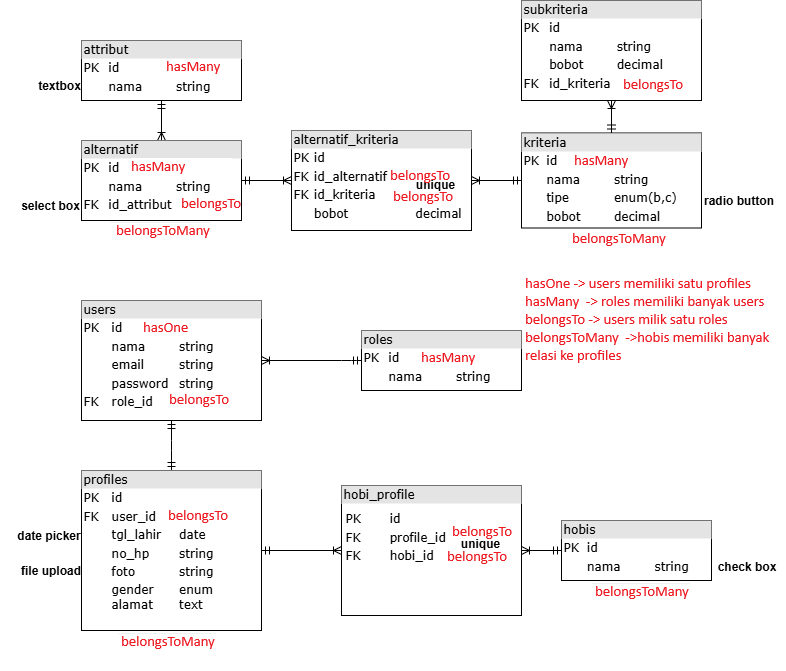

The diagram above was exported from draw.io. Its source (the exported page's mxGraphModel, read from the mxfile embedded in the PNG):
<mxGraphModel dx="1024" dy="586" grid="1" gridSize="10" guides="1" tooltips="1" connect="1" arrows="1" fold="1" page="1" pageScale="1" pageWidth="1100" pageHeight="850" background="none" math="0" shadow="0">
  <root>
    <mxCell id="0" />
    <mxCell id="1" parent="0" />
    <mxCell id="2ed32ef02a7f4228-16" style="edgeStyle=orthogonalEdgeStyle;html=1;labelBackgroundColor=none;startArrow=ERmandOne;endArrow=ERoneToMany;fontFamily=Verdana;fontSize=12;align=left;" parent="1" source="2ed32ef02a7f4228-3" target="2ed32ef02a7f4228-4" edge="1">
      <mxGeometry relative="1" as="geometry" />
    </mxCell>
    <mxCell id="2ed32ef02a7f4228-15" style="edgeStyle=orthogonalEdgeStyle;html=1;entryX=0;entryY=0.5;labelBackgroundColor=none;startArrow=ERmandOne;endArrow=ERoneToMany;fontFamily=Verdana;fontSize=12;align=left;entryDx=0;entryDy=0;" parent="1" source="2ed32ef02a7f4228-5" target="2ed32ef02a7f4228-4" edge="1">
      <mxGeometry relative="1" as="geometry" />
    </mxCell>
    <mxCell id="2ed32ef02a7f4228-12" value="&lt;div style=&quot;box-sizing: border-box; width: 100%; background: rgb(228, 228, 228); padding: 2px;&quot;&gt;subkriteria&lt;/div&gt;&lt;table style=&quot;width: 100% ; font-size: 1em&quot; cellpadding=&quot;2&quot; cellspacing=&quot;0&quot;&gt;&lt;tbody&gt;&lt;tr&gt;&lt;td&gt;PK&lt;/td&gt;&lt;td&gt;id&lt;/td&gt;&lt;/tr&gt;&lt;tr&gt;&lt;td&gt;&lt;br&gt;&lt;/td&gt;&lt;td&gt;nama&lt;span style=&quot;white-space: pre;&quot;&gt;&#09;&lt;/span&gt;string&lt;/td&gt;&lt;/tr&gt;&lt;tr&gt;&lt;td&gt;&lt;br&gt;&lt;/td&gt;&lt;td&gt;bobot&lt;span style=&quot;white-space: pre;&quot;&gt;&#09;&lt;/span&gt;decimal&lt;/td&gt;&lt;/tr&gt;&lt;tr&gt;&lt;td&gt;FK&lt;/td&gt;&lt;td&gt;id_kriteria&lt;/td&gt;&lt;/tr&gt;&lt;tr&gt;&lt;td&gt;&lt;/td&gt;&lt;td&gt;&lt;br&gt;&lt;/td&gt;&lt;/tr&gt;&lt;/tbody&gt;&lt;/table&gt;" style="verticalAlign=top;align=left;overflow=fill;html=1;rounded=0;shadow=0;comic=0;labelBackgroundColor=none;strokeWidth=1;fontFamily=Verdana;fontSize=12" parent="1" vertex="1">
      <mxGeometry x="560" y="60" width="180" height="100" as="geometry" />
    </mxCell>
    <mxCell id="2ed32ef02a7f4228-13" value="" style="edgeStyle=orthogonalEdgeStyle;html=1;endArrow=ERoneToMany;startArrow=ERmandOne;labelBackgroundColor=none;fontFamily=Verdana;fontSize=12;align=left;exitX=0.5;exitY=1;entryX=0.5;entryY=0;" parent="1" source="2ed32ef02a7f4228-1" target="2ed32ef02a7f4228-5" edge="1">
      <mxGeometry width="100" height="100" relative="1" as="geometry">
        <mxPoint x="350" y="370" as="sourcePoint" />
        <mxPoint x="450" y="270" as="targetPoint" />
      </mxGeometry>
    </mxCell>
    <mxCell id="yfbC-MfceTB44u9B7XEi-10" value="" style="group" vertex="1" connectable="0" parent="1">
      <mxGeometry x="330" y="190" width="180" height="100" as="geometry" />
    </mxCell>
    <mxCell id="2ed32ef02a7f4228-4" value="&lt;div style=&quot;box-sizing: border-box; width: 100%; background: rgb(228, 228, 228); padding: 2px;&quot;&gt;alternatif_kriteria&lt;/div&gt;&lt;table style=&quot;width: 100% ; font-size: 1em&quot; cellpadding=&quot;2&quot; cellspacing=&quot;0&quot;&gt;&lt;tbody&gt;&lt;tr&gt;&lt;td&gt;PK&lt;/td&gt;&lt;td&gt;id&lt;/td&gt;&lt;/tr&gt;&lt;tr&gt;&lt;td&gt;FK&lt;/td&gt;&lt;td&gt;id_alternatif&lt;span style=&quot;white-space: pre;&quot;&gt;&#09;&lt;/span&gt;&lt;/td&gt;&lt;/tr&gt;&lt;tr&gt;&lt;td&gt;FK&lt;/td&gt;&lt;td&gt;id_kriteria&lt;/td&gt;&lt;/tr&gt;&lt;tr&gt;&lt;td&gt;&lt;br&gt;&lt;/td&gt;&lt;td&gt;bobot&lt;span style=&quot;white-space: pre;&quot;&gt;&#09;&lt;span style=&quot;white-space: pre;&quot;&gt;&#09;&lt;/span&gt;&lt;/span&gt;decimal&lt;br&gt;&lt;/td&gt;&lt;/tr&gt;&lt;/tbody&gt;&lt;/table&gt;" style="verticalAlign=top;align=left;overflow=fill;html=1;rounded=0;shadow=0;comic=0;labelBackgroundColor=none;strokeWidth=1;fontFamily=Verdana;fontSize=12" parent="yfbC-MfceTB44u9B7XEi-10" vertex="1">
      <mxGeometry width="180" height="100" as="geometry" />
    </mxCell>
    <mxCell id="yfbC-MfceTB44u9B7XEi-7" value="unique" style="text;html=1;align=center;verticalAlign=middle;whiteSpace=wrap;rounded=0;fontStyle=1" vertex="1" parent="yfbC-MfceTB44u9B7XEi-10">
      <mxGeometry x="114" y="34" width="60" height="40" as="geometry" />
    </mxCell>
    <mxCell id="yfbC-MfceTB44u9B7XEi-12" value="" style="group" vertex="1" connectable="0" parent="1">
      <mxGeometry x="50" y="200" width="230" height="80" as="geometry" />
    </mxCell>
    <mxCell id="2ed32ef02a7f4228-5" value="&lt;div style=&quot;box-sizing: border-box; width: 100%; background: rgb(228, 228, 228); padding: 2px;&quot;&gt;alternatif&lt;/div&gt;&lt;table style=&quot;width:100%;font-size:1em;&quot; cellpadding=&quot;2&quot; cellspacing=&quot;0&quot;&gt;&lt;tbody&gt;&lt;tr&gt;&lt;td&gt;PK&lt;/td&gt;&lt;td&gt;id&lt;/td&gt;&lt;/tr&gt;&lt;tr&gt;&lt;td&gt;&lt;br&gt;&lt;/td&gt;&lt;td&gt;nama&lt;span style=&quot;white-space: pre;&quot;&gt;&#09;&lt;/span&gt;string&lt;/td&gt;&lt;/tr&gt;&lt;tr&gt;&lt;td&gt;FK&lt;/td&gt;&lt;td&gt;id_attribut&lt;/td&gt;&lt;/tr&gt;&lt;/tbody&gt;&lt;/table&gt;" style="verticalAlign=top;align=left;overflow=fill;html=1;rounded=0;shadow=0;comic=0;labelBackgroundColor=none;strokeWidth=1;fontFamily=Verdana;fontSize=12" parent="yfbC-MfceTB44u9B7XEi-12" vertex="1">
      <mxGeometry x="70" width="160" height="80" as="geometry" />
    </mxCell>
    <mxCell id="yfbC-MfceTB44u9B7XEi-8" value="select box" style="text;html=1;align=center;verticalAlign=middle;whiteSpace=wrap;rounded=0;fontStyle=1" vertex="1" parent="yfbC-MfceTB44u9B7XEi-12">
      <mxGeometry x="4" y="50" width="70" height="30" as="geometry" />
    </mxCell>
    <mxCell id="yfbC-MfceTB44u9B7XEi-13" value="" style="group" vertex="1" connectable="0" parent="1">
      <mxGeometry x="60" y="100" width="220" height="60" as="geometry" />
    </mxCell>
    <mxCell id="2ed32ef02a7f4228-1" value="&lt;div style=&quot;box-sizing: border-box; width: 100%; background: rgb(228, 228, 228); padding: 2px;&quot;&gt;attribut&lt;/div&gt;&lt;table style=&quot;width:100%;font-size:1em;&quot; cellpadding=&quot;2&quot; cellspacing=&quot;0&quot;&gt;&lt;tbody&gt;&lt;tr&gt;&lt;td&gt;PK&lt;/td&gt;&lt;td&gt;id&lt;/td&gt;&lt;/tr&gt;&lt;tr&gt;&lt;td&gt;&lt;br&gt;&lt;/td&gt;&lt;td&gt;nama&lt;span style=&quot;white-space: pre;&quot;&gt;&#09;&lt;/span&gt;string&lt;/td&gt;&lt;/tr&gt;&lt;/tbody&gt;&lt;/table&gt;" style="verticalAlign=top;align=left;overflow=fill;html=1;rounded=0;shadow=0;comic=0;labelBackgroundColor=none;strokeWidth=1;fontFamily=Verdana;fontSize=12" parent="yfbC-MfceTB44u9B7XEi-13" vertex="1">
      <mxGeometry x="60" width="160" height="60" as="geometry" />
    </mxCell>
    <mxCell id="yfbC-MfceTB44u9B7XEi-1" value="textbox" style="text;html=1;align=center;verticalAlign=middle;whiteSpace=wrap;rounded=0;fontStyle=1" vertex="1" parent="yfbC-MfceTB44u9B7XEi-13">
      <mxGeometry x="8" y="30" width="60" height="30" as="geometry" />
    </mxCell>
    <mxCell id="yfbC-MfceTB44u9B7XEi-15" style="edgeStyle=orthogonalEdgeStyle;html=1;entryX=0.5;entryY=1;labelBackgroundColor=none;startArrow=ERmandOne;endArrow=ERoneToMany;fontFamily=Verdana;fontSize=12;align=left;entryDx=0;entryDy=0;exitX=0.5;exitY=0;exitDx=0;exitDy=0;" edge="1" parent="1" source="2ed32ef02a7f4228-3" target="2ed32ef02a7f4228-12">
      <mxGeometry relative="1" as="geometry">
        <mxPoint x="310" y="400" as="sourcePoint" />
        <mxPoint x="360" y="290" as="targetPoint" />
      </mxGeometry>
    </mxCell>
    <mxCell id="yfbC-MfceTB44u9B7XEi-16" value="&lt;div style=&quot;box-sizing: border-box; width: 100%; background: rgb(228, 228, 228); padding: 2px;&quot;&gt;users&lt;/div&gt;&lt;table style=&quot;width: 100% ; font-size: 1em&quot; cellpadding=&quot;2&quot; cellspacing=&quot;0&quot;&gt;&lt;tbody&gt;&lt;tr&gt;&lt;td&gt;PK&lt;/td&gt;&lt;td&gt;id&lt;/td&gt;&lt;/tr&gt;&lt;tr&gt;&lt;td&gt;&lt;br&gt;&lt;/td&gt;&lt;td&gt;nama&lt;span style=&quot;white-space: pre;&quot;&gt;&#09;&lt;/span&gt;string&lt;/td&gt;&lt;/tr&gt;&lt;tr&gt;&lt;td&gt;&lt;br&gt;&lt;/td&gt;&lt;td&gt;email&lt;span style=&quot;white-space: pre;&quot;&gt;&#09;&lt;/span&gt;string&lt;/td&gt;&lt;/tr&gt;&lt;tr&gt;&lt;td&gt;&lt;br&gt;&lt;/td&gt;&lt;td&gt;password&lt;span style=&quot;white-space: pre;&quot;&gt;&#09;&lt;/span&gt;string&lt;br&gt;&lt;/td&gt;&lt;/tr&gt;&lt;tr&gt;&lt;td&gt;FK&lt;/td&gt;&lt;td&gt;role_id&lt;/td&gt;&lt;/tr&gt;&lt;/tbody&gt;&lt;/table&gt;" style="verticalAlign=top;align=left;overflow=fill;html=1;rounded=0;shadow=0;comic=0;labelBackgroundColor=none;strokeWidth=1;fontFamily=Verdana;fontSize=12" vertex="1" parent="1">
      <mxGeometry x="120" y="360" width="180" height="120" as="geometry" />
    </mxCell>
    <mxCell id="yfbC-MfceTB44u9B7XEi-19" value="&lt;div style=&quot;box-sizing: border-box; width: 100%; background: rgb(228, 228, 228); padding: 2px;&quot;&gt;roles&lt;/div&gt;&lt;table style=&quot;width: 100% ; font-size: 1em&quot; cellpadding=&quot;2&quot; cellspacing=&quot;0&quot;&gt;&lt;tbody&gt;&lt;tr&gt;&lt;td&gt;PK&lt;/td&gt;&lt;td&gt;id&lt;/td&gt;&lt;/tr&gt;&lt;tr&gt;&lt;td&gt;&lt;br&gt;&lt;/td&gt;&lt;td&gt;nama&lt;span style=&quot;white-space: pre;&quot;&gt;&#09;&lt;/span&gt;string&lt;/td&gt;&lt;/tr&gt;&lt;tr&gt;&lt;td&gt;&lt;/td&gt;&lt;td&gt;&lt;br&gt;&lt;/td&gt;&lt;/tr&gt;&lt;/tbody&gt;&lt;/table&gt;" style="verticalAlign=top;align=left;overflow=fill;html=1;rounded=0;shadow=0;comic=0;labelBackgroundColor=none;strokeWidth=1;fontFamily=Verdana;fontSize=12" vertex="1" parent="1">
      <mxGeometry x="400" y="390" width="160" height="60" as="geometry" />
    </mxCell>
    <mxCell id="yfbC-MfceTB44u9B7XEi-21" style="edgeStyle=orthogonalEdgeStyle;html=1;entryX=1;entryY=0.5;labelBackgroundColor=none;startArrow=ERmandOne;endArrow=ERoneToMany;fontFamily=Verdana;fontSize=12;align=left;entryDx=0;entryDy=0;exitX=0;exitY=0.5;exitDx=0;exitDy=0;" edge="1" parent="1" source="yfbC-MfceTB44u9B7XEi-19" target="yfbC-MfceTB44u9B7XEi-16">
      <mxGeometry relative="1" as="geometry">
        <mxPoint x="320" y="470" as="sourcePoint" />
        <mxPoint x="370" y="470" as="targetPoint" />
        <Array as="points">
          <mxPoint x="390" y="420" />
        </Array>
      </mxGeometry>
    </mxCell>
    <mxCell id="yfbC-MfceTB44u9B7XEi-24" style="edgeStyle=orthogonalEdgeStyle;html=1;entryX=0.5;entryY=0;labelBackgroundColor=none;startArrow=ERmandOne;endArrow=ERmandOne;fontFamily=Verdana;fontSize=12;align=left;entryDx=0;entryDy=0;exitX=0.5;exitY=1;exitDx=0;exitDy=0;endFill=0;" edge="1" parent="1" source="yfbC-MfceTB44u9B7XEi-16" target="yfbC-MfceTB44u9B7XEi-20">
      <mxGeometry relative="1" as="geometry">
        <mxPoint x="470" y="410" as="sourcePoint" />
        <mxPoint x="370" y="410" as="targetPoint" />
        <Array as="points">
          <mxPoint x="210" y="510" />
          <mxPoint x="210" y="510" />
        </Array>
      </mxGeometry>
    </mxCell>
    <mxCell id="yfbC-MfceTB44u9B7XEi-25" value="&lt;div style=&quot;box-sizing: border-box; width: 100%; background: rgb(228, 228, 228); padding: 2px;&quot;&gt;hobis&lt;/div&gt;&lt;table style=&quot;width: 100% ; font-size: 1em&quot; cellpadding=&quot;2&quot; cellspacing=&quot;0&quot;&gt;&lt;tbody&gt;&lt;tr&gt;&lt;td&gt;PK&lt;/td&gt;&lt;td&gt;id&lt;/td&gt;&lt;/tr&gt;&lt;tr&gt;&lt;td&gt;&lt;br&gt;&lt;/td&gt;&lt;td&gt;nama&lt;span style=&quot;white-space: pre;&quot;&gt;&#09;&lt;/span&gt;string&lt;/td&gt;&lt;/tr&gt;&lt;tr&gt;&lt;td&gt;&lt;/td&gt;&lt;td&gt;&lt;br&gt;&lt;/td&gt;&lt;/tr&gt;&lt;/tbody&gt;&lt;/table&gt;" style="verticalAlign=top;align=left;overflow=fill;html=1;rounded=0;shadow=0;comic=0;labelBackgroundColor=none;strokeWidth=1;fontFamily=Verdana;fontSize=12" vertex="1" parent="1">
      <mxGeometry x="600" y="580" width="150" height="60" as="geometry" />
    </mxCell>
    <mxCell id="yfbC-MfceTB44u9B7XEi-27" value="" style="group" vertex="1" connectable="0" parent="1">
      <mxGeometry x="39" y="530" width="261" height="200" as="geometry" />
    </mxCell>
    <mxCell id="yfbC-MfceTB44u9B7XEi-29" value="" style="group" vertex="1" connectable="0" parent="yfbC-MfceTB44u9B7XEi-27">
      <mxGeometry width="261" height="200" as="geometry" />
    </mxCell>
    <mxCell id="yfbC-MfceTB44u9B7XEi-26" value="file upload" style="text;html=1;align=center;verticalAlign=middle;resizable=0;points=[];autosize=1;strokeColor=none;fillColor=none;fontStyle=1" vertex="1" parent="yfbC-MfceTB44u9B7XEi-29">
      <mxGeometry x="10" y="85" width="80" height="30" as="geometry" />
    </mxCell>
    <mxCell id="yfbC-MfceTB44u9B7XEi-36" value="" style="group" vertex="1" connectable="0" parent="yfbC-MfceTB44u9B7XEi-29">
      <mxGeometry x="8" width="253" height="160" as="geometry" />
    </mxCell>
    <mxCell id="yfbC-MfceTB44u9B7XEi-20" value="&lt;div style=&quot;box-sizing: border-box; width: 100%; background: rgb(228, 228, 228); padding: 2px;&quot;&gt;profiles&lt;/div&gt;&lt;table style=&quot;width: 100% ; font-size: 1em&quot; cellpadding=&quot;2&quot; cellspacing=&quot;0&quot;&gt;&lt;tbody&gt;&lt;tr&gt;&lt;td&gt;PK&lt;/td&gt;&lt;td&gt;id&lt;/td&gt;&lt;/tr&gt;&lt;tr&gt;&lt;td&gt;FK&lt;/td&gt;&lt;td&gt;user_id&lt;/td&gt;&lt;/tr&gt;&lt;tr&gt;&lt;td&gt;&lt;br&gt;&lt;/td&gt;&lt;td&gt;tgl_lahir&lt;span style=&quot;white-space: pre;&quot;&gt;&#09;&lt;/span&gt;date&lt;/td&gt;&lt;/tr&gt;&lt;tr&gt;&lt;td&gt;&lt;br&gt;&lt;/td&gt;&lt;td&gt;no_hp&lt;span style=&quot;white-space: pre;&quot;&gt;&#09;&lt;/span&gt;string&lt;br&gt;&lt;/td&gt;&lt;/tr&gt;&lt;tr&gt;&lt;td&gt;&lt;br&gt;&lt;/td&gt;&lt;td&gt;foto&lt;span style=&quot;white-space: pre;&quot;&gt;&#09;&lt;/span&gt;&lt;span style=&quot;white-space: pre;&quot;&gt;&#09;&lt;/span&gt;string&lt;/td&gt;&lt;/tr&gt;&lt;tr&gt;&lt;td&gt;&lt;br&gt;&lt;/td&gt;&lt;td&gt;gender&lt;span style=&quot;white-space: pre;&quot;&gt;&#09;&lt;/span&gt;enum&lt;br&gt;alamat&lt;span style=&quot;white-space: pre;&quot;&gt;&#09;&lt;/span&gt;text&lt;/td&gt;&lt;/tr&gt;&lt;/tbody&gt;&lt;/table&gt;" style="verticalAlign=top;align=left;overflow=fill;html=1;rounded=0;shadow=0;comic=0;labelBackgroundColor=none;strokeWidth=1;fontFamily=Verdana;fontSize=12" vertex="1" parent="yfbC-MfceTB44u9B7XEi-36">
      <mxGeometry x="73" width="180" height="160" as="geometry" />
    </mxCell>
    <mxCell id="yfbC-MfceTB44u9B7XEi-35" value="date picker" style="text;html=1;align=center;verticalAlign=middle;resizable=0;points=[];autosize=1;strokeColor=none;fillColor=none;fontStyle=1" vertex="1" parent="yfbC-MfceTB44u9B7XEi-36">
      <mxGeometry y="50" width="80" height="30" as="geometry" />
    </mxCell>
    <mxCell id="yfbC-MfceTB44u9B7XEi-33" style="edgeStyle=orthogonalEdgeStyle;html=1;entryX=0;entryY=0.5;labelBackgroundColor=none;startArrow=ERmandOne;endArrow=ERoneToMany;fontFamily=Verdana;fontSize=12;align=left;entryDx=0;entryDy=0;exitX=1;exitY=0.5;exitDx=0;exitDy=0;" edge="1" parent="1" source="yfbC-MfceTB44u9B7XEi-20" target="yfbC-MfceTB44u9B7XEi-18">
      <mxGeometry relative="1" as="geometry">
        <mxPoint x="320" y="629.71" as="sourcePoint" />
        <mxPoint x="370" y="629.71" as="targetPoint" />
      </mxGeometry>
    </mxCell>
    <mxCell id="yfbC-MfceTB44u9B7XEi-34" style="edgeStyle=orthogonalEdgeStyle;html=1;entryX=1;entryY=0.5;labelBackgroundColor=none;startArrow=ERmandOne;endArrow=ERoneToMany;fontFamily=Verdana;fontSize=12;align=left;entryDx=0;entryDy=0;exitX=0;exitY=0.5;exitDx=0;exitDy=0;" edge="1" parent="1" source="yfbC-MfceTB44u9B7XEi-25" target="yfbC-MfceTB44u9B7XEi-18">
      <mxGeometry relative="1" as="geometry">
        <mxPoint x="670" y="609.71" as="sourcePoint" />
        <mxPoint x="570" y="609.71" as="targetPoint" />
        <Array as="points" />
      </mxGeometry>
    </mxCell>
    <mxCell id="yfbC-MfceTB44u9B7XEi-28" value="check box" style="text;html=1;align=center;verticalAlign=middle;resizable=0;points=[];autosize=1;strokeColor=none;fillColor=none;fontStyle=1" vertex="1" parent="1">
      <mxGeometry x="745" y="611" width="80" height="30" as="geometry" />
    </mxCell>
    <mxCell id="yfbC-MfceTB44u9B7XEi-38" value="" style="group" vertex="1" connectable="0" parent="1">
      <mxGeometry x="380" y="545" width="180" height="130" as="geometry" />
    </mxCell>
    <mxCell id="yfbC-MfceTB44u9B7XEi-18" value="&lt;div style=&quot;box-sizing: border-box; width: 100%; background: rgb(228, 228, 228); padding: 2px;&quot;&gt;hobi_profile&lt;/div&gt;&lt;table style=&quot;width: 100% ; font-size: 1em&quot; cellpadding=&quot;2&quot; cellspacing=&quot;0&quot;&gt;&lt;tbody&gt;&lt;tr&gt;&lt;td&gt;&lt;table style=&quot;font-size: 1em; width: 180px;&quot; cellpadding=&quot;2&quot; cellspacing=&quot;0&quot;&gt;&lt;tbody&gt;&lt;tr&gt;&lt;td&gt;&lt;/td&gt;&lt;/tr&gt;&lt;tr&gt;&lt;td&gt;PK&lt;/td&gt;&lt;td&gt;id&lt;/td&gt;&lt;/tr&gt;&lt;tr&gt;&lt;td&gt;FK&lt;/td&gt;&lt;td&gt;profile_id&lt;/td&gt;&lt;/tr&gt;&lt;tr&gt;&lt;td&gt;FK&lt;/td&gt;&lt;td&gt;hobi_id&lt;/td&gt;&lt;/tr&gt;&lt;/tbody&gt;&lt;/table&gt;&lt;/td&gt;&lt;td&gt;&lt;br&gt;&lt;/td&gt;&lt;/tr&gt;&lt;/tbody&gt;&lt;/table&gt;" style="verticalAlign=top;align=left;overflow=fill;html=1;rounded=0;shadow=0;comic=0;labelBackgroundColor=none;strokeWidth=1;fontFamily=Verdana;fontSize=12" vertex="1" parent="yfbC-MfceTB44u9B7XEi-38">
      <mxGeometry width="180" height="130" as="geometry" />
    </mxCell>
    <mxCell id="yfbC-MfceTB44u9B7XEi-37" value="unique" style="text;html=1;align=center;verticalAlign=middle;whiteSpace=wrap;rounded=0;fontStyle=1" vertex="1" parent="yfbC-MfceTB44u9B7XEi-38">
      <mxGeometry x="109" y="38" width="60" height="40" as="geometry" />
    </mxCell>
    <mxCell id="yfbC-MfceTB44u9B7XEi-40" value="" style="group" vertex="1" connectable="0" parent="1">
      <mxGeometry x="560" y="192.5" width="262" height="95" as="geometry" />
    </mxCell>
    <mxCell id="2ed32ef02a7f4228-3" value="&lt;div style=&quot;box-sizing: border-box; width: 100%; background: rgb(228, 228, 228); padding: 2px;&quot;&gt;kriteria&lt;/div&gt;&lt;table style=&quot;width: 100% ; font-size: 1em&quot; cellpadding=&quot;2&quot; cellspacing=&quot;0&quot;&gt;&lt;tbody&gt;&lt;tr&gt;&lt;td&gt;PK&lt;/td&gt;&lt;td&gt;id&lt;/td&gt;&lt;/tr&gt;&lt;tr&gt;&lt;td&gt;&lt;br&gt;&lt;/td&gt;&lt;td&gt;nama&lt;span style=&quot;white-space: pre;&quot;&gt;&#09;&lt;/span&gt;string&lt;span style=&quot;white-space: pre;&quot;&gt;&lt;/span&gt;&lt;/td&gt;&lt;/tr&gt;&lt;tr&gt;&lt;td&gt;&lt;br&gt;&lt;/td&gt;&lt;td&gt;tipe&lt;span style=&quot;white-space: pre;&quot;&gt;&#09;&lt;span style=&quot;white-space: pre;&quot;&gt;&#09;&lt;/span&gt;enum&lt;/span&gt;(b,c)&lt;/td&gt;&lt;/tr&gt;&lt;tr&gt;&lt;td&gt;&lt;br&gt;&lt;/td&gt;&lt;td&gt;bobot&lt;span style=&quot;white-space: pre;&quot;&gt;&#09;&lt;/span&gt;decimal&lt;br&gt;&lt;/td&gt;&lt;/tr&gt;&lt;/tbody&gt;&lt;/table&gt;" style="verticalAlign=top;align=left;overflow=fill;html=1;rounded=0;shadow=0;comic=0;labelBackgroundColor=none;strokeWidth=1;fontFamily=Verdana;fontSize=12" parent="yfbC-MfceTB44u9B7XEi-40" vertex="1">
      <mxGeometry width="180" height="95" as="geometry" />
    </mxCell>
    <mxCell id="yfbC-MfceTB44u9B7XEi-39" value="radio button" style="text;html=1;align=center;verticalAlign=middle;resizable=0;points=[];autosize=1;strokeColor=none;fillColor=none;fontStyle=1" vertex="1" parent="yfbC-MfceTB44u9B7XEi-40">
      <mxGeometry x="172" y="52.5" width="90" height="30" as="geometry" />
    </mxCell>
  </root>
</mxGraphModel>